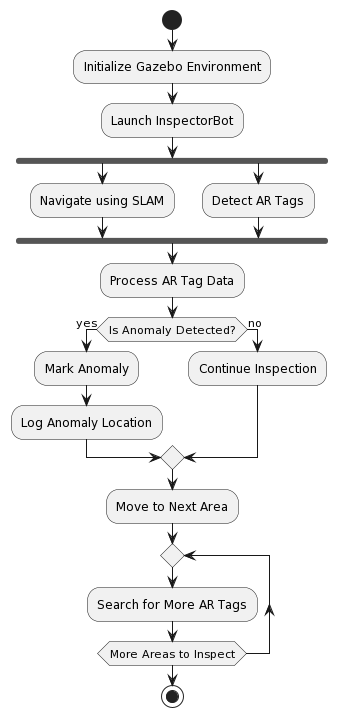

The diagram above was rendered by PlantUML. Its source (embedded in the PNG):
@startuml
start
:Initialize Gazebo Environment;
:Launch InspectorBot;

fork
  :Navigate using SLAM;
  fork again
  :Detect AR Tags;
end fork

:Process AR Tag Data;
if (Is Anomaly Detected?) then (yes)
  :Mark Anomaly;
  :Log Anomaly Location;
else (no)
  :Continue Inspection;
endif

:Move to Next Area;
repeat
  :Search for More AR Tags;
repeat while (More Areas to Inspect)

stop
@enduml